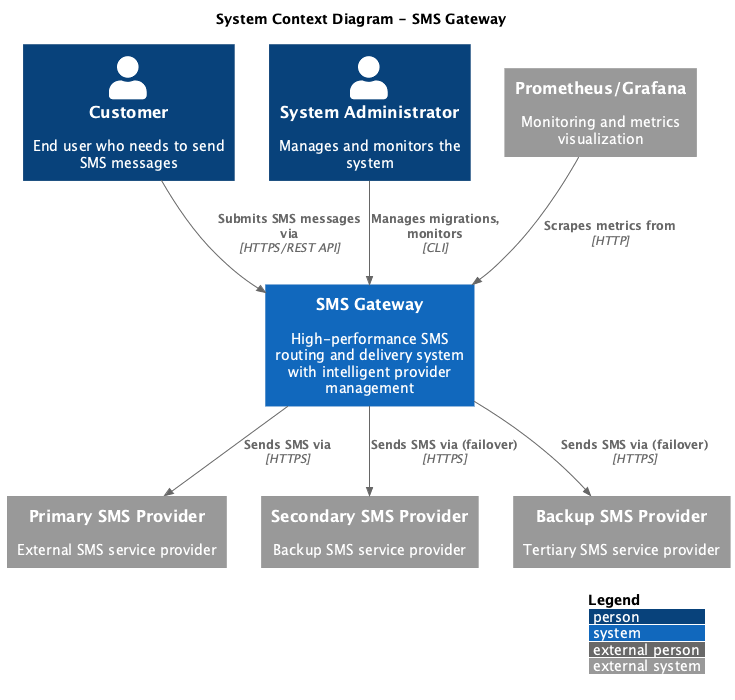

The diagram above was rendered by PlantUML. Its source (embedded in the PNG):
@startuml
!include https://raw.githubusercontent.com/plantuml-stdlib/C4-PlantUML/master/C4_Context.puml

LAYOUT_WITH_LEGEND()

title System Context Diagram - SMS Gateway

Person(customer, "Customer", "End user who needs to send SMS messages")
Person(admin, "System Administrator", "Manages and monitors the system")

System(sms_gateway, "SMS Gateway", "High-performance SMS routing and delivery system with intelligent provider management")

System_Ext(sms_provider_1, "Primary SMS Provider", "External SMS service provider")
System_Ext(sms_provider_2, "Secondary SMS Provider", "Backup SMS service provider")
System_Ext(sms_provider_3, "Backup SMS Provider", "Tertiary SMS service provider")

System_Ext(monitoring, "Prometheus/Grafana", "Monitoring and metrics visualization")

Rel(customer, sms_gateway, "Submits SMS messages via", "HTTPS/REST API")
Rel(sms_gateway, sms_provider_1, "Sends SMS via", "HTTPS")
Rel(sms_gateway, sms_provider_2, "Sends SMS via (failover)", "HTTPS")
Rel(sms_gateway, sms_provider_3, "Sends SMS via (failover)", "HTTPS")
Rel(admin, sms_gateway, "Manages migrations, monitors", "CLI")
Rel(monitoring, sms_gateway, "Scrapes metrics from", "HTTP")

@enduml